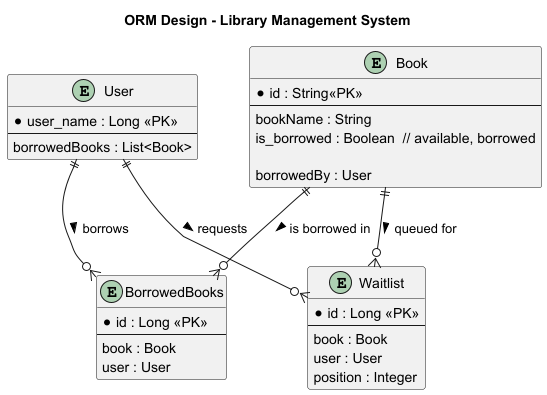

The diagram above was rendered by PlantUML. Its source (embedded in the PNG):
@startuml
title ORM Design - Library Management System

entity "User" as User {
  * user_name : Long <<PK>>
  --
  borrowedBooks : List<Book>
}

entity "Book" as Book {
  * id : String<<PK>>
  --
  bookName : String
  is_borrowed : Boolean  // available, borrowed

  borrowedBy : User
}

entity "BorrowedBooks" as BorrowedBooks {
  * id : Long <<PK>>
  --
  book : Book
  user : User
}

entity "Waitlist" as Waitlist {
  * id : Long <<PK>>
  --
   book : Book
   user : User
  position : Integer
}

' --- Relationships ---
User ||--o{ BorrowedBooks : borrows >
Book ||--o{ BorrowedBooks : is borrowed in >
User ||--o{ Waitlist : requests >
Book ||--o{ Waitlist : queued for >

@enduml